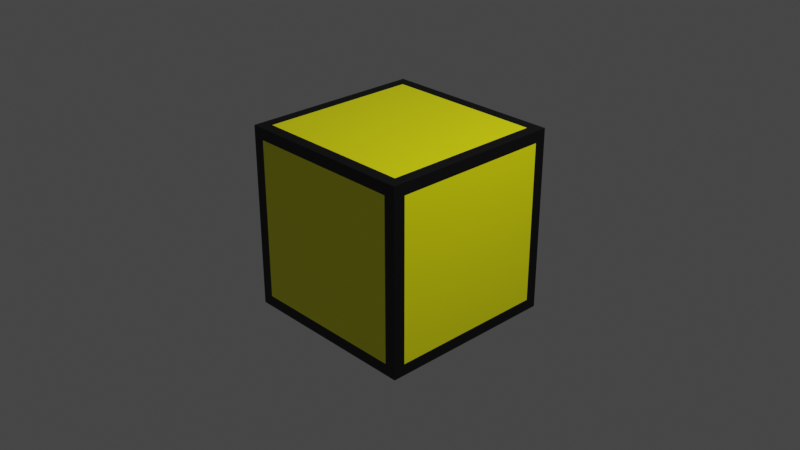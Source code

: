 # Source: Cub_Yellow.blend  (saved by Blender 2.90.8; exported with 4.5.12 LTS)
import bpy
from mathutils import Matrix  # noqa: F401  (used for matrix-valued properties, if any)

bpy.ops.wm.read_factory_settings(use_empty=True)
scene = bpy.context.scene
scene.name = 'Scene'

# ---- collections
col_collection = bpy.data.collections.new('Collection'); scene.collection.children.link(col_collection)

# ---- materials (node trees are filled in below, after node groups)
mat_material = bpy.data.materials.new('Material')
mat_material.alpha_threshold = 0.0
mat_material.use_transparent_shadow = False
mat_material.diffuse_color = (1.0, 1.0, 0.0, 1.0)
mat_material.line_color = (0.0, 0.0, 0.0, 1.0)
mat_color = bpy.data.materials.new('Color')
mat_color.use_transparent_shadow = False
mat_color.diffuse_color = (0.0, 0.0, 0.0, 1.0)

# ---- material node trees
mat_material.use_nodes = True; mat_material.node_tree.nodes.clear()
_N = mat_material.node_tree.nodes; _L = mat_material.node_tree.links
n0 = _N.new('ShaderNodeOutputMaterial'); n0.name = 'Material Output'; n0.location = (300, 300)
n1 = _N.new('ShaderNodeBsdfPrincipled'); n1.name = 'Principled BSDF'; n1.location = (10, 300)
n1.distribution = 'GGX'
n1.subsurface_method = 'BURLEY'
n1.inputs[0].default_value = (1.0, 1.0, 0.0, 1.0)
n1.inputs[2].default_value = 0.4
n1.inputs[3].default_value = 1.45
n1.inputs[27].default_value = (0.0, 0.0, 0.0, 1.0)
n1.inputs[28].default_value = 1.0
_L.new(n1.outputs[0], n0.inputs[0])
n0.is_active_output = True
mat_color.use_nodes = True; mat_color.node_tree.nodes.clear()
_N = mat_color.node_tree.nodes; _L = mat_color.node_tree.links
n0 = _N.new('ShaderNodeBsdfPrincipled'); n0.name = 'Principled BSDF'; n0.location = (10, 300)
n0.distribution = 'GGX'
n0.subsurface_method = 'BURLEY'
n0.inputs[0].default_value = (0.0, 0.0, 0.0, 1.0)
n0.inputs[3].default_value = 1.45
n0.inputs[27].default_value = (0.0, 0.0, 0.0, 1.0)
n0.inputs[28].default_value = 1.0
n1 = _N.new('ShaderNodeOutputMaterial'); n1.name = 'Material Output'; n1.location = (300, 300)
_L.new(n0.outputs[0], n1.inputs[0])
n1.is_active_output = True

# ---- world
world_world = bpy.data.worlds.new('World'); scene.world = world_world
world_world.use_nodes = True; world_world.node_tree.nodes.clear()
_N = world_world.node_tree.nodes; _L = world_world.node_tree.links
n0 = _N.new('ShaderNodeOutputWorld'); n0.name = 'World Output'; n0.location = (300, 300)
n1 = _N.new('ShaderNodeBackground'); n1.name = 'Background'; n1.location = (10, 300)
n1.inputs[0].default_value = (0.05088, 0.05088, 0.05088, 1.0)
_L.new(n1.outputs[0], n0.inputs[0])
n0.is_active_output = True
world_world.color = (0.05088, 0.05088, 0.05088)
world_world.use_sun_shadow = False
world_world.sun_shadow_jitter_overblur = 0.0

# ---- cameras
cam_camera = bpy.data.cameras.new('Camera')
cam_camera.clip_end = 100.0
cam_camera.ortho_scale = 7.314

# ---- lights
light_light = bpy.data.lights.new('Light', 'POINT')
light_light.transmission_factor = 0.0
light_light.energy = 1000.0
light_light.shadow_soft_size = 0.1
light_light.shadow_maximum_resolution = 0.006
light_light.use_absolute_resolution = True

# ---- meshes
me_cube = bpy.data.meshes.new('Cube')
me_cube.from_pydata([(1.0, 1.0, 1.0), (1.0, 1.0, -1.0), (1.0, -1.0, 1.0), (1.0, -1.0, -1.0), (-1.0, 1.0, 1.0), (-1.0, 1.0, -1.0), (-1.0, -1.0, 1.0), (-1.0, -1.0, -1.0), (-1.0, 0.0, -1.0), (1.0, 0.0, 1.0), (-1.0, 0.0, 1.0), (1.0, 0.0, -1.0), (0.0, 1.0, -1.0), (0.0, -1.0, 1.0), (0.0, -1.0, -1.0), (0.0, 1.0, 1.0), (0.0, 0.0, -1.0), (0.0, 0.0, 1.0), (1.0, 1.0, 0.0), (-1.0, -1.0, 0.0), (1.0, -1.0, 0.0), (-1.0, 1.0, 0.0), (1.0, 0.0, 0.0), (-1.0, 0.0, 0.0), (0.0, 1.0, 0.0), (0.0, -1.0, 0.0), (-0.5, 1.0, -1.0), (-0.5, -1.0, 1.0), (-0.5, 0.0, -1.0), (-0.5, -1.0, -1.0), (-0.5, 1.0, 1.0), (-0.5, 0.0, 1.0), (-0.5, 1.0, 0.0), (-0.5, -1.0, 0.0), (-1.0, 0.5, 1.0), (1.0, 0.5, -1.0), (-1.0, 0.5, -1.0), (1.0, 0.5, 1.0), (0.0, 0.5, 1.0), (0.0, 0.5, -1.0), (1.0, 0.5, 0.0), (-1.0, 0.5, 0.0), (-0.5, 0.5, -1.0), (-0.5, 0.5, 1.0), (-1.0, -0.5, -1.0), (1.0, -0.5, 1.0), (-1.0, -0.5, 1.0), (1.0, -0.5, -1.0), (0.0, -0.5, -1.0), (0.0, -0.5, 1.0), (-1.0, -0.5, 0.0), (1.0, -0.5, 0.0), (-0.5, -0.5, -1.0), (-0.5, -0.5, 1.0), (0.5, -1.0, -1.0), (0.5, 1.0, 1.0), (0.5, 0.0, 1.0), (0.5, 1.0, -1.0), (0.5, -1.0, 1.0), (0.5, 0.0, -1.0), (0.5, -1.0, 0.0), (0.5, 1.0, 0.0), (0.5, 0.5, 1.0), (0.5, 0.5, -1.0), (0.5, -0.5, 1.0), (0.5, -0.5, -1.0), (-1.0, -1.0, 0.5), (1.0, 1.0, 0.5), (1.0, -1.0, 0.5), (-1.0, 1.0, 0.5), (1.0, 0.0, 0.5), (-1.0, 0.0, 0.5), (0.0, 1.0, 0.5), (0.0, -1.0, 0.5), (-0.5, 1.0, 0.5), (-0.5, -1.0, 0.5), (1.0, 0.5, 0.5), (-1.0, 0.5, 0.5), (-1.0, -0.5, 0.5), (1.0, -0.5, 0.5), (0.5, -1.0, 0.5), (0.5, 1.0, 0.5), (1.0, 1.0, -0.5), (1.0, -1.0, -0.5), (-1.0, 1.0, -0.5), (1.0, 0.0, -0.5), (-1.0, 0.0, -0.5), (0.0, 1.0, -0.5), (0.0, -1.0, -0.5), (-1.0, -1.0, -0.5), (-0.5, -1.0, -0.5), (-0.5, 1.0, -0.5), (-1.0, 0.5, -0.5), (1.0, 0.5, -0.5), (1.0, -0.5, -0.5), (-1.0, -0.5, -0.5), (0.5, 1.0, -0.5), (0.5, -1.0, -0.5), (0.75, -1.0, -1.0), (0.75, 1.0, 1.0), (0.75, 0.0, 1.0), (0.75, 1.0, 0.0), (0.75, 0.5, 1.0), (0.75, -0.5, 1.0), (0.75, 1.0, -1.0), (0.75, -1.0, 1.0), (0.75, 0.0, -1.0), (0.75, -1.0, 0.0), (0.75, 0.5, -1.0), (0.75, -0.5, -1.0), (0.75, -1.0, 0.5), (0.75, 1.0, 0.5), (0.75, -1.0, -0.5), (0.75, 1.0, -0.5), (-1.0, 0.75, 1.0), (1.0, 0.75, -1.0), (-1.0, 0.75, 0.0), (-1.0, 0.75, -1.0), (1.0, 0.75, 1.0), (0.0, 0.75, 1.0), (0.0, 0.75, -1.0), (1.0, 0.75, 0.0), (-0.5, 0.75, -1.0), (-0.5, 0.75, 1.0), (0.5, 0.75, -1.0), (0.5, 0.75, 1.0), (1.0, 0.75, 0.5), (-1.0, 0.75, 0.5), (1.0, 0.75, -0.5), (-1.0, 0.75, -0.5), (0.75, 0.75, 1.0), (0.75, 0.75, -1.0), (-0.75, 1.0, -1.0), (-0.75, -1.0, 1.0), (-0.75, 0.0, -1.0), (-0.75, -1.0, 0.0), (-0.75, -1.0, -1.0), (-0.75, 1.0, 1.0), (-0.75, 0.0, 1.0), (-0.75, 1.0, 0.0), (-0.75, 0.5, -1.0), (-0.75, 0.5, 1.0), (-0.75, -0.5, -1.0), (-0.75, -0.5, 1.0), (-0.75, 1.0, 0.5), (-0.75, -1.0, 0.5), (-0.75, 1.0, -0.5), (-0.75, -1.0, -0.5), (-0.75, 0.75, 1.0), (-0.75, 0.75, -1.0), (-1.0, -0.75, -1.0), (1.0, -0.75, 1.0), (0.0, -0.75, -1.0), (0.0, -0.75, 1.0), (1.0, -0.75, 0.0), (-0.5, -0.75, -1.0), (-0.5, -0.75, 1.0), (-1.0, -0.75, 1.0), (1.0, -0.75, -1.0), (-1.0, -0.75, 0.0), (0.5, -0.75, 1.0), (0.5, -0.75, -1.0), (-1.0, -0.75, 0.5), (1.0, -0.75, 0.5), (-1.0, -0.75, -0.5), (1.0, -0.75, -0.5), (0.75, -0.75, 1.0), (0.75, -0.75, -1.0), (-0.75, -0.75, -1.0), (-0.75, -0.75, 1.0), (-1.0, -1.0, 0.75), (1.0, 1.0, 0.75), (1.0, -1.0, 0.75), (-1.0, 1.0, 0.75), (1.0, 0.0, 0.75), (-1.0, 0.0, 0.75), (0.0, 1.0, 0.75), (0.0, -1.0, 0.75), (-0.5, 1.0, 0.75), (-0.5, -1.0, 0.75), (1.0, 0.5, 0.75), (-1.0, 0.5, 0.75), (-1.0, -0.5, 0.75), (1.0, -0.5, 0.75), (0.5, -1.0, 0.75), (0.5, 1.0, 0.75), (0.75, -1.0, 0.75), (0.75, 1.0, 0.75), (1.0, 0.75, 0.75), (-1.0, 0.75, 0.75), (-0.75, 1.0, 0.75), (-0.75, -1.0, 0.75), (-1.0, -0.75, 0.75), (1.0, -0.75, 0.75), (1.0, 1.0, -0.75), (1.0, -1.0, -0.75), (-1.0, 1.0, -0.75), (1.0, 0.0, -0.75), (-1.0, 0.0, -0.75), (0.0, 1.0, -0.75), (0.0, -1.0, -0.75), (-0.5, -1.0, -0.75), (-0.5, 1.0, -0.75), (-1.0, 0.5, -0.75), (1.0, 0.5, -0.75), (1.0, -0.5, -0.75), (-1.0, -0.5, -0.75), (0.5, 1.0, -0.75), (0.5, -1.0, -0.75), (-1.0, -1.0, -0.75), (0.75, 1.0, -0.75), (0.75, -1.0, -0.75), (-1.0, 0.75, -0.75), (1.0, 0.75, -0.75), (-0.75, -1.0, -0.75), (-0.75, 1.0, -0.75), (1.0, -0.75, -0.75), (-1.0, -0.75, -0.75), (-0.875, 1.0, -1.0), (-0.875, -1.0, 1.0), (-0.875, 0.0, -1.0), (-0.875, -1.0, 0.0), (-0.875, 0.5, -1.0), (-0.875, -0.5, -1.0), (-0.875, -1.0, 0.5), (-0.875, -1.0, -0.5), (-0.875, 0.75, -1.0), (-0.875, -1.0, -1.0), (-0.875, 1.0, 1.0), (-0.875, 0.0, 1.0), (-0.875, 1.0, 0.0), (-0.875, 0.5, 1.0), (-0.875, -0.5, 1.0), (-0.875, 1.0, 0.5), (-0.875, 1.0, -0.5), (-0.875, 0.75, 1.0), (-0.875, -0.75, -1.0), (-0.875, -0.75, 1.0), (-0.875, 1.0, 0.75), (-0.875, -1.0, 0.75), (-0.875, 1.0, -0.75), (-0.875, -1.0, -0.75), (-1.0, -0.875, -1.0), (1.0, -0.875, 1.0), (0.0, -0.875, -1.0), (0.0, -0.875, 1.0), (1.0, -0.875, 0.0), (-0.5, -0.875, -1.0), (-0.5, -0.875, 1.0), (0.5, -0.875, 1.0), (0.5, -0.875, -1.0), (1.0, -0.875, 0.5), (1.0, -0.875, -0.5), (0.75, -0.875, 1.0), (0.75, -0.875, -1.0), (-0.75, -0.875, -1.0), (-0.75, -0.875, 1.0), (-1.0, -0.875, 1.0), (1.0, -0.875, -1.0), (-1.0, -0.875, 0.0), (-1.0, -0.875, 0.5), (-1.0, -0.875, -0.5), (-1.0, -0.875, 0.75), (1.0, -0.875, 0.75), (-1.0, -0.875, -0.75), (1.0, -0.875, -0.75), (-0.875, -0.875, -1.0), (-0.875, -0.875, 1.0), (0.875, -1.0, -1.0), (0.875, 1.0, 1.0), (0.875, 0.0, 1.0), (0.875, 1.0, 0.0), (0.875, 0.5, 1.0), (0.875, -0.5, 1.0), (0.875, 1.0, 0.5), (0.875, 1.0, -0.5), (0.875, 1.0, -1.0), (0.875, -1.0, 1.0), (0.875, 0.0, -1.0), (0.875, -1.0, 0.0), (0.875, 0.5, -1.0), (0.875, -0.5, -1.0), (0.875, -1.0, 0.5), (0.875, -1.0, -0.5), (0.875, 0.75, 1.0), (0.875, 0.75, -1.0), (0.875, -0.75, 1.0), (0.875, -0.75, -1.0), (0.875, -1.0, 0.75), (0.875, 1.0, 0.75), (0.875, -1.0, -0.75), (0.875, 1.0, -0.75), (0.875, -0.875, 1.0), (0.875, -0.875, -1.0), (-1.0, 0.875, 1.0), (1.0, 0.875, -1.0), (-1.0, 0.875, 0.0), (-1.0, 0.875, 0.5), (-1.0, 0.875, -0.5), (-1.0, 0.875, -1.0), (1.0, 0.875, 1.0), (0.0, 0.875, 1.0), (0.0, 0.875, -1.0), (1.0, 0.875, 0.0), (-0.5, 0.875, -1.0), (-0.5, 0.875, 1.0), (0.5, 0.875, -1.0), (0.5, 0.875, 1.0), (1.0, 0.875, 0.5), (1.0, 0.875, -0.5), (0.75, 0.875, 1.0), (0.75, 0.875, -1.0), (-0.75, 0.875, -1.0), (-0.75, 0.875, 1.0), (1.0, 0.875, 0.75), (-1.0, 0.875, 0.75), (1.0, 0.875, -0.75), (-1.0, 0.875, -0.75), (-0.875, 0.875, -1.0), (-0.875, 0.875, 1.0), (0.875, 0.875, -1.0), (0.875, 0.875, 1.0), (-1.0, -1.0, 0.875), (1.0, 1.0, 0.875), (1.0, -1.0, 0.875), (-1.0, 1.0, 0.875), (1.0, 0.0, 0.875), (-1.0, 0.0, 0.875), (0.0, 1.0, 0.875), (0.0, -1.0, 0.875), (-0.5, 1.0, 0.875), (-0.5, -1.0, 0.875), (1.0, 0.5, 0.875), (-1.0, 0.5, 0.875), (-1.0, -0.5, 0.875), (1.0, -0.5, 0.875), (0.5, -1.0, 0.875), (0.5, 1.0, 0.875), (0.75, -1.0, 0.875), (0.75, 1.0, 0.875), (1.0, 0.75, 0.875), (-1.0, 0.75, 0.875), (-0.75, 1.0, 0.875), (-0.75, -1.0, 0.875), (-1.0, -0.75, 0.875), (1.0, -0.75, 0.875), (-0.875, 1.0, 0.875), (-0.875, -1.0, 0.875), (-1.0, -0.875, 0.875), (1.0, -0.875, 0.875), (0.875, -1.0, 0.875), (0.875, 1.0, 0.875), (1.0, 0.875, 0.875), (-1.0, 0.875, 0.875), (1.0, 1.0, -0.875), (1.0, -1.0, -0.875), (-1.0, 1.0, -0.875), (1.0, 0.0, -0.875), (-1.0, 0.0, -0.875), (0.0, 1.0, -0.875), (0.0, -1.0, -0.875), (-0.5, -1.0, -0.875), (-0.5, 1.0, -0.875), (-1.0, 0.5, -0.875), (1.0, 0.5, -0.875), (1.0, -0.5, -0.875), (-1.0, -0.5, -0.875), (0.5, 1.0, -0.875), (0.5, -1.0, -0.875), (0.75, 1.0, -0.875), (0.75, -1.0, -0.875), (-1.0, 0.75, -0.875), (1.0, 0.75, -0.875), (-0.75, -1.0, -0.875), (-0.75, 1.0, -0.875), (1.0, -0.75, -0.875), (-1.0, -0.75, -0.875), (-1.0, -1.0, -0.875), (-0.875, -1.0, -0.875), (-0.875, 1.0, -0.875), (1.0, -0.875, -0.875), (-1.0, -0.875, -0.875), (0.875, 1.0, -0.875), (0.875, -1.0, -0.875), (-1.0, 0.875, -0.875), (1.0, 0.875, -0.875)], [], [(267, 257, 6, 219), (347, 219, 6, 322), (353, 294, 4, 325), (293, 258, 3, 268), (349, 243, 2, 324), (351, 269, 0, 323), (332, 37, 9, 326), (280, 35, 11, 278), (334, 46, 10, 327), (231, 34, 10, 229), (62, 38, 17, 56), (42, 39, 16, 28), (330, 30, 15, 328), (247, 244, 14, 29), (336, 58, 13, 329), (249, 245, 13, 58), (97, 60, 25, 88), (91, 32, 24, 87), (95, 50, 23, 86), (93, 40, 22, 85), (275, 271, 18, 82), (252, 246, 20, 83), (298, 296, 21, 84), (225, 221, 19, 89), (88, 25, 33, 90), (146, 139, 32, 91), (255, 247, 29, 136), (342, 137, 30, 330), (140, 42, 28, 134), (38, 43, 31, 17), (329, 13, 27, 331), (245, 248, 27, 13), (119, 123, 43, 38), (149, 122, 42, 140), (86, 23, 41, 92), (128, 121, 40, 93), (122, 120, 39, 42), (125, 119, 38, 62), (235, 114, 34, 231), (285, 115, 35, 280), (340, 118, 37, 332), (327, 10, 34, 333), (17, 31, 53, 49), (134, 28, 52, 142), (85, 22, 51, 94), (164, 159, 50, 95), (56, 17, 49, 64), (28, 16, 48, 52), (344, 157, 46, 334), (326, 9, 45, 335), (278, 11, 47, 281), (229, 10, 46, 232), (16, 59, 65, 48), (100, 56, 64, 103), (120, 124, 63, 39), (130, 125, 62, 102), (87, 24, 61, 96), (112, 107, 60, 97), (253, 249, 58, 105), (338, 105, 58, 336), (102, 62, 56, 100), (39, 63, 59, 16), (328, 15, 55, 337), (244, 250, 54, 14), (24, 72, 81, 61), (107, 110, 80, 60), (22, 70, 79, 51), (159, 162, 78, 50), (23, 71, 77, 41), (121, 126, 76, 40), (25, 73, 75, 33), (139, 144, 74, 32), (60, 80, 73, 25), (32, 74, 72, 24), (50, 78, 71, 23), (40, 76, 70, 22), (271, 274, 67, 18), (246, 251, 68, 20), (296, 297, 69, 21), (221, 224, 66, 19), (211, 112, 97, 208), (199, 87, 96, 207), (217, 164, 95, 206), (197, 85, 94, 205), (213, 128, 93, 204), (198, 86, 92, 203), (215, 146, 91, 202), (200, 88, 90, 201), (241, 225, 89, 209), (317, 298, 84, 196), (265, 252, 83, 195), (291, 275, 82, 194), (204, 93, 85, 197), (206, 95, 86, 198), (202, 91, 87, 199), (208, 97, 88, 200), (207, 96, 113, 210), (290, 283, 112, 211), (61, 81, 111, 101), (279, 282, 110, 107), (272, 102, 100, 270), (350, 277, 105, 338), (292, 253, 105, 277), (283, 279, 107, 112), (284, 130, 102, 272), (270, 100, 103, 273), (59, 106, 109, 65), (124, 131, 108, 63), (96, 61, 101, 113), (63, 108, 106, 59), (337, 55, 99, 339), (250, 254, 98, 54), (306, 311, 131, 124), (321, 310, 130, 284), (203, 92, 129, 212), (316, 309, 128, 213), (41, 77, 127, 116), (303, 308, 126, 121), (310, 307, 125, 130), (302, 306, 124, 120), (352, 300, 118, 340), (320, 295, 115, 285), (319, 294, 114, 235), (307, 301, 119, 125), (304, 302, 120, 122), (309, 303, 121, 128), (312, 304, 122, 149), (301, 305, 123, 119), (92, 41, 116, 129), (333, 34, 114, 341), (318, 312, 149, 226), (305, 313, 148, 123), (201, 90, 147, 214), (240, 234, 146, 215), (33, 75, 145, 135), (230, 233, 144, 139), (31, 138, 143, 53), (220, 134, 142, 223), (123, 148, 141, 43), (226, 149, 140, 222), (222, 140, 134, 220), (346, 228, 137, 342), (266, 255, 136, 227), (234, 230, 139, 146), (90, 33, 135, 147), (43, 141, 138, 31), (331, 27, 133, 343), (248, 256, 133, 27), (53, 143, 169, 156), (223, 142, 168, 236), (65, 109, 167, 161), (273, 103, 166, 286), (205, 94, 165, 216), (264, 261, 164, 217), (51, 79, 163, 154), (259, 260, 162, 159), (48, 65, 161, 152), (103, 64, 160, 166), (348, 257, 157, 344), (261, 259, 159, 164), (49, 53, 156, 153), (142, 52, 155, 168), (94, 51, 154, 165), (64, 49, 153, 160), (52, 48, 152, 155), (335, 45, 151, 345), (281, 47, 158, 287), (232, 46, 157, 237), (79, 183, 193, 163), (260, 262, 192, 162), (75, 179, 191, 145), (233, 238, 190, 144), (77, 181, 189, 127), (308, 314, 188, 126), (81, 185, 187, 111), (282, 288, 186, 110), (72, 176, 185, 81), (110, 186, 184, 80), (70, 174, 183, 79), (162, 192, 182, 78), (71, 175, 181, 77), (126, 188, 180, 76), (73, 177, 179, 75), (144, 190, 178, 74), (80, 184, 177, 73), (74, 178, 176, 72), (78, 182, 175, 71), (76, 180, 174, 70), (274, 289, 171, 67), (251, 263, 172, 68), (297, 315, 173, 69), (224, 239, 170, 66), (381, 264, 217, 376), (365, 205, 216, 375), (379, 240, 215, 374), (361, 201, 214, 373), (385, 316, 213, 372), (363, 203, 212, 371), (383, 290, 211, 370), (367, 207, 210, 369), (368, 208, 200, 360), (362, 202, 199, 359), (366, 206, 198, 358), (364, 204, 197, 357), (382, 291, 194, 354), (380, 265, 195, 355), (384, 317, 196, 356), (378, 241, 209, 377), (360, 200, 201, 361), (374, 215, 202, 362), (358, 198, 203, 363), (372, 213, 204, 364), (357, 197, 205, 365), (376, 217, 206, 366), (359, 199, 207, 367), (370, 211, 208, 368), (373, 214, 241, 378), (356, 196, 240, 379), (145, 191, 239, 224), (69, 173, 238, 233), (143, 232, 237, 169), (44, 223, 236, 150), (84, 21, 230, 234), (242, 266, 227, 7), (325, 4, 228, 346), (36, 222, 220, 8), (117, 226, 222, 36), (8, 220, 223, 44), (21, 69, 233, 230), (196, 84, 234, 240), (299, 318, 226, 117), (313, 319, 235, 148), (214, 147, 225, 241), (135, 145, 224, 221), (138, 229, 232, 143), (148, 235, 231, 141), (147, 135, 221, 225), (141, 231, 229, 138), (343, 133, 219, 347), (256, 267, 219, 133), (169, 237, 267, 256), (150, 236, 266, 242), (375, 216, 265, 380), (377, 209, 264, 381), (163, 193, 263, 251), (66, 170, 262, 260), (89, 19, 259, 261), (322, 6, 257, 348), (19, 66, 260, 259), (209, 89, 261, 264), (156, 169, 256, 248), (236, 168, 255, 266), (161, 167, 254, 250), (286, 166, 253, 292), (216, 165, 252, 265), (154, 163, 251, 246), (152, 161, 250, 244), (166, 160, 249, 253), (153, 156, 248, 245), (168, 155, 247, 255), (165, 154, 246, 252), (160, 153, 245, 249), (155, 152, 244, 247), (345, 151, 243, 349), (287, 158, 258, 293), (237, 157, 257, 267), (167, 287, 293, 254), (151, 286, 292, 243), (369, 210, 291, 382), (355, 195, 290, 383), (111, 187, 289, 274), (68, 172, 288, 282), (109, 281, 287, 167), (45, 273, 286, 151), (311, 320, 285, 131), (300, 321, 284, 118), (9, 270, 273, 45), (118, 284, 272, 37), (83, 20, 279, 283), (243, 292, 277, 2), (324, 2, 277, 350), (37, 272, 270, 9), (20, 68, 282, 279), (195, 83, 283, 290), (210, 113, 275, 291), (101, 111, 274, 271), (106, 278, 281, 109), (131, 285, 280, 108), (113, 101, 271, 275), (108, 280, 278, 106), (339, 99, 269, 351), (254, 293, 268, 98), (0, 269, 321, 300), (104, 276, 320, 311), (137, 228, 319, 313), (5, 218, 318, 299), (371, 212, 317, 384), (354, 194, 316, 385), (127, 189, 315, 297), (67, 171, 314, 308), (30, 137, 313, 305), (218, 132, 312, 318), (15, 30, 305, 301), (132, 26, 304, 312), (82, 18, 303, 309), (26, 12, 302, 304), (55, 15, 301, 307), (228, 4, 294, 319), (276, 1, 295, 320), (323, 0, 300, 352), (12, 57, 306, 302), (99, 55, 307, 310), (18, 67, 308, 303), (194, 82, 309, 316), (269, 99, 310, 321), (57, 104, 311, 306), (212, 129, 298, 317), (116, 127, 297, 296), (129, 116, 296, 298), (341, 114, 294, 353), (189, 341, 353, 315), (171, 323, 352, 314), (187, 339, 351, 289), (172, 324, 350, 288), (193, 345, 349, 263), (170, 322, 348, 262), (191, 343, 347, 239), (173, 325, 346, 238), (183, 335, 345, 193), (262, 348, 344, 192), (179, 331, 343, 191), (238, 346, 342, 190), (181, 333, 341, 189), (314, 352, 340, 188), (185, 337, 339, 187), (288, 350, 338, 186), (176, 328, 337, 185), (186, 338, 336, 184), (174, 326, 335, 183), (192, 344, 334, 182), (175, 327, 333, 181), (188, 340, 332, 180), (177, 329, 331, 179), (190, 342, 330, 178), (184, 336, 329, 177), (178, 330, 328, 176), (182, 334, 327, 175), (180, 332, 326, 174), (289, 351, 323, 171), (263, 349, 324, 172), (315, 353, 325, 173), (239, 347, 322, 170), (1, 354, 385, 295), (117, 371, 384, 299), (3, 355, 383, 268), (104, 369, 382, 276), (7, 377, 381, 242), (158, 375, 380, 258), (5, 356, 379, 218), (136, 373, 378, 227), (98, 370, 368, 54), (12, 359, 367, 57), (150, 376, 366, 44), (11, 357, 365, 47), (115, 372, 364, 35), (8, 358, 363, 36), (132, 374, 362, 26), (14, 360, 361, 29), (227, 378, 377, 7), (299, 384, 356, 5), (258, 380, 355, 3), (276, 382, 354, 1), (35, 364, 357, 11), (44, 366, 358, 8), (26, 362, 359, 12), (54, 368, 360, 14), (57, 367, 369, 104), (268, 383, 370, 98), (36, 363, 371, 117), (295, 385, 372, 115), (29, 361, 373, 136), (218, 379, 374, 132), (47, 365, 375, 158), (242, 381, 376, 150)])
me_cube.polygons.foreach_set('material_index', [1, 1, 1, 1, 1, 1, 1, 1, 1, 1, 0, 0, 1, 1, 1, 1, 0, 0, 0, 0, 1, 1, 1, 1, 0, 0, 1, 1, 0, 0, 1, 1, 0, 0, 0, 0, 0, 0, 1, 1, 1, 1, 0, 0, 0, 0, 0, 0, 1, 1, 1, 1, 0, 0, 0, 0, 0, 0, 1, 1, 0, 0, 1, 1, 0, 0, 0, 0, 0, 0, 0, 0, 0, 0, 0, 0, 1, 1, 1, 1, 0, 0, 0, 0, 0, 0, 0, 0, 1, 1, 1, 1, 0, 0, 0, 0, 0, 0, 0, 0, 0, 1, 1, 0, 0, 0, 0, 0, 0, 0, 1, 1, 0, 0, 0, 0, 0, 0, 0, 0, 1, 1, 1, 0, 0, 0, 0, 0, 0, 1, 0, 0, 0, 0, 0, 0, 0, 0, 0, 0, 0, 1, 1, 0, 0, 0, 1, 1, 0, 0, 0, 0, 0, 0, 0, 0, 0, 0, 1, 0, 0, 0, 0, 0, 0, 1, 1, 1, 0, 0, 0, 0, 0, 0, 0, 0, 0, 0, 0, 0, 0, 0, 0, 0, 0, 0, 0, 0, 1, 1, 1, 1, 0, 0, 0, 0, 0, 0, 0, 0, 0, 0, 0, 0, 1, 1, 1, 1, 0, 0, 0, 0, 0, 0, 0, 0, 0, 1, 0, 1, 0, 1, 1, 1, 1, 1, 1, 1, 1, 1, 1, 0, 0, 0, 0, 0, 0, 0, 1, 1, 0, 1, 0, 1, 0, 1, 1, 1, 1, 1, 0, 0, 0, 0, 0, 0, 0, 0, 0, 0, 0, 0, 0, 1, 1, 1, 0, 1, 0, 1, 0, 1, 0, 1, 0, 1, 1, 1, 1, 1, 1, 1, 1, 1, 0, 0, 0, 0, 0, 0, 1, 1, 1, 1, 1, 1, 0, 1, 0, 1, 1, 1, 1, 1, 1, 1, 1, 1, 1, 1, 1, 1, 1, 1, 1, 1, 0, 0, 0, 1, 0, 1, 0, 1, 0, 1, 0, 1, 0, 0, 0, 0, 0, 0, 0, 0, 0, 0, 0, 0, 0, 0, 0, 0, 0, 0, 0, 0, 1, 1, 1, 1, 1, 1, 1, 1, 1, 1, 1, 1, 1, 1, 1, 1, 1, 1, 1, 1, 1, 1, 1, 1, 1, 1, 1, 1, 1, 1, 1, 1, 1, 1, 1, 1])
_uv = me_cube.uv_layers.new(name='UVMap')
_uv.uv.foreach_set('vector', [0.8594, 0.7344, 0.875, 0.7344, 0.875, 0.75, 0.8594, 0.75, 0.6094, 0.9844, 0.625, 0.9844, 0.625, 1.0, 0.6094, 1.0, 0.6094, 0.2344, 0.625, 0.2344, 0.625, 0.25, 0.6094, 0.25, 0.3594, 0.7344, 0.375, 0.7344, 0.375, 0.75, 0.3594, 0.75, 0.6094, 0.7344, 0.625, 0.7344, 0.625, 0.75, 0.6094, 0.75, 0.6094, 0.4844, 0.625, 0.4844, 0.625, 0.5, 0.6094, 0.5, 0.6094, 0.5625, 0.625, 0.5625, 0.625, 0.625, 0.6094, 0.625, 0.3594, 0.5625, 0.375, 0.5625, 0.375, 0.625, 0.3594, 0.625, 0.6094, 0.0625, 0.625, 0.0625, 0.625, 0.125, 0.6094, 0.125, 0.8594, 0.5625, 0.875, 0.5625, 0.875, 0.625, 0.8594, 0.625, 0.6875, 0.5625, 0.75, 0.5625, 0.75, 0.625, 0.6875, 0.625, 0.1875, 0.5625, 0.25, 0.5625, 0.25, 0.625, 0.1875, 0.625, 0.6094, 0.3125, 0.625, 0.3125, 0.625, 0.375, 0.6094, 0.375, 0.1875, 0.7344, 0.25, 0.7344, 0.25, 0.75, 0.1875, 0.75, 0.6094, 0.8125, 0.625, 0.8125, 0.625, 0.875, 0.6094, 0.875, 0.6875, 0.7344, 0.75, 0.7344, 0.75, 0.75, 0.6875, 0.75, 0.4375, 0.8125, 0.5, 0.8125, 0.5, 0.875, 0.4375, 0.875, 0.4375, 0.3125, 0.5, 0.3125, 0.5, 0.375, 0.4375, 0.375, 0.4375, 0.0625, 0.5, 0.0625, 0.5, 0.125, 0.4375, 0.125, 0.4375, 0.5625, 0.5, 0.5625, 0.5, 0.625, 0.4375, 0.625, 0.4375, 0.4844, 0.5, 0.4844, 0.5, 0.5, 0.4375, 0.5, 0.4375, 0.7344, 0.5, 0.7344, 0.5, 0.75, 0.4375, 0.75, 0.4375, 0.2344, 0.5, 0.2344, 0.5, 0.25, 0.4375, 0.25, 0.4375, 0.9844, 0.5, 0.9844, 0.5, 1.0, 0.4375, 1.0, 0.4375, 0.875, 0.5, 0.875, 0.5, 0.9375, 0.4375, 0.9375, 0.4375, 0.2812, 0.5, 0.2812, 0.5, 0.3125, 0.4375, 0.3125, 0.1562, 0.7344, 0.1875, 0.7344, 0.1875, 0.75, 0.1562, 0.75, 0.6094, 0.2812, 0.625, 0.2812, 0.625, 0.3125, 0.6094, 0.3125, 0.1562, 0.5625, 0.1875, 0.5625, 0.1875, 0.625, 0.1562, 0.625, 0.75, 0.5625, 0.8125, 0.5625, 0.8125, 0.625, 0.75, 0.625, 0.6094, 0.875, 0.625, 0.875, 0.625, 0.9375, 0.6094, 0.9375, 0.75, 0.7344, 0.8125, 0.7344, 0.8125, 0.75, 0.75, 0.75, 0.75, 0.5312, 0.8125, 0.5312, 0.8125, 0.5625, 0.75, 0.5625, 0.1562, 0.5312, 0.1875, 0.5312, 0.1875, 0.5625, 0.1562, 0.5625, 0.4375, 0.125, 0.5, 0.125, 0.5, 0.1875, 0.4375, 0.1875, 0.4375, 0.5312, 0.5, 0.5312, 0.5, 0.5625, 0.4375, 0.5625, 0.1875, 0.5312, 0.25, 0.5312, 0.25, 0.5625, 0.1875, 0.5625, 0.6875, 0.5312, 0.75, 0.5312, 0.75, 0.5625, 0.6875, 0.5625, 0.8594, 0.5312, 0.875, 0.5312, 0.875, 0.5625, 0.8594, 0.5625, 0.3594, 0.5312, 0.375, 0.5312, 0.375, 0.5625, 0.3594, 0.5625, 0.6094, 0.5312, 0.625, 0.5312, 0.625, 0.5625, 0.6094, 0.5625, 0.6094, 0.125, 0.625, 0.125, 0.625, 0.1875, 0.6094, 0.1875, 0.75, 0.625, 0.8125, 0.625, 0.8125, 0.6875, 0.75, 0.6875, 0.1562, 0.625, 0.1875, 0.625, 0.1875, 0.6875, 0.1562, 0.6875, 0.4375, 0.625, 0.5, 0.625, 0.5, 0.6875, 0.4375, 0.6875, 0.4375, 0.03125, 0.5, 0.03125, 0.5, 0.0625, 0.4375, 0.0625, 0.6875, 0.625, 0.75, 0.625, 0.75, 0.6875, 0.6875, 0.6875, 0.1875, 0.625, 0.25, 0.625, 0.25, 0.6875, 0.1875, 0.6875, 0.6094, 0.03125, 0.625, 0.03125, 0.625, 0.0625, 0.6094, 0.0625, 0.6094, 0.625, 0.625, 0.625, 0.625, 0.6875, 0.6094, 0.6875, 0.3594, 0.625, 0.375, 0.625, 0.375, 0.6875, 0.3594, 0.6875, 0.8594, 0.625, 0.875, 0.625, 0.875, 0.6875, 0.8594, 0.6875, 0.25, 0.625, 0.3125, 0.625, 0.3125, 0.6875, 0.25, 0.6875, 0.6562, 0.625, 0.6875, 0.625, 0.6875, 0.6875, 0.6562, 0.6875, 0.25, 0.5312, 0.3125, 0.5312, 0.3125, 0.5625, 0.25, 0.5625, 0.6562, 0.5312, 0.6875, 0.5312, 0.6875, 0.5625, 0.6562, 0.5625, 0.4375, 0.375, 0.5, 0.375, 0.5, 0.4375, 0.4375, 0.4375, 0.4375, 0.7812, 0.5, 0.7812, 0.5, 0.8125, 0.4375, 0.8125, 0.6562, 0.7344, 0.6875, 0.7344, 0.6875, 0.75, 0.6562, 0.75, 0.6094, 0.7812, 0.625, 0.7812, 0.625, 0.8125, 0.6094, 0.8125, 0.6562, 0.5625, 0.6875, 0.5625, 0.6875, 0.625, 0.6562, 0.625, 0.25, 0.5625, 0.3125, 0.5625, 0.3125, 0.625, 0.25, 0.625, 0.6094, 0.375, 0.625, 0.375, 0.625, 0.4375, 0.6094, 0.4375, 0.25, 0.7344, 0.3125, 0.7344, 0.3125, 0.75, 0.25, 0.75, 0.5, 0.375, 0.5625, 0.375, 0.5625, 0.4375, 0.5, 0.4375, 0.5, 0.7812, 0.5625, 0.7812, 0.5625, 0.8125, 0.5, 0.8125, 0.5, 0.625, 0.5625, 0.625, 0.5625, 0.6875, 0.5, 0.6875, 0.5, 0.03125, 0.5625, 0.03125, 0.5625, 0.0625, 0.5, 0.0625, 0.5, 0.125, 0.5625, 0.125, 0.5625, 0.1875, 0.5, 0.1875, 0.5, 0.5312, 0.5625, 0.5312, 0.5625, 0.5625, 0.5, 0.5625, 0.5, 0.875, 0.5625, 0.875, 0.5625, 0.9375, 0.5, 0.9375, 0.5, 0.2812, 0.5625, 0.2812, 0.5625, 0.3125, 0.5, 0.3125, 0.5, 0.8125, 0.5625, 0.8125, 0.5625, 0.875, 0.5, 0.875, 0.5, 0.3125, 0.5625, 0.3125, 0.5625, 0.375, 0.5, 0.375, 0.5, 0.0625, 0.5625, 0.0625, 0.5625, 0.125, 0.5, 0.125, 0.5, 0.5625, 0.5625, 0.5625, 0.5625, 0.625, 0.5, 0.625, 0.5, 0.4844, 0.5625, 0.4844, 0.5625, 0.5, 0.5, 0.5, 0.5, 0.7344, 0.5625, 0.7344, 0.5625, 0.75, 0.5, 0.75, 0.5, 0.2344, 0.5625, 0.2344, 0.5625, 0.25, 0.5, 0.25, 0.5, 0.9844, 0.5625, 0.9844, 0.5625, 1.0, 0.5, 1.0, 0.4062, 0.7812, 0.4375, 0.7812, 0.4375, 0.8125, 0.4062, 0.8125, 0.4062, 0.375, 0.4375, 0.375, 0.4375, 0.4375, 0.4062, 0.4375, 0.4062, 0.03125, 0.4375, 0.03125, 0.4375, 0.0625, 0.4062, 0.0625, 0.4062, 0.625, 0.4375, 0.625, 0.4375, 0.6875, 0.4062, 0.6875, 0.4062, 0.5312, 0.4375, 0.5312, 0.4375, 0.5625, 0.4062, 0.5625, 0.4062, 0.125, 0.4375, 0.125, 0.4375, 0.1875, 0.4062, 0.1875, 0.4062, 0.2812, 0.4375, 0.2812, 0.4375, 0.3125, 0.4062, 0.3125, 0.4062, 0.875, 0.4375, 0.875, 0.4375, 0.9375, 0.4062, 0.9375, 0.4062, 0.9844, 0.4375, 0.9844, 0.4375, 1.0, 0.4062, 1.0, 0.4062, 0.2344, 0.4375, 0.2344, 0.4375, 0.25, 0.4062, 0.25, 0.4062, 0.7344, 0.4375, 0.7344, 0.4375, 0.75, 0.4062, 0.75, 0.4062, 0.4844, 0.4375, 0.4844, 0.4375, 0.5, 0.4062, 0.5, 0.4062, 0.5625, 0.4375, 0.5625, 0.4375, 0.625, 0.4062, 0.625, 0.4062, 0.0625, 0.4375, 0.0625, 0.4375, 0.125, 0.4062, 0.125, 0.4062, 0.3125, 0.4375, 0.3125, 0.4375, 0.375, 0.4062, 0.375, 0.4062, 0.8125, 0.4375, 0.8125, 0.4375, 0.875, 0.4062, 0.875, 0.4062, 0.4375, 0.4375, 0.4375, 0.4375, 0.4688, 0.4062, 0.4688, 0.4062, 0.7656, 0.4375, 0.7656, 0.4375, 0.7812, 0.4062, 0.7812, 0.5, 0.4375, 0.5625, 0.4375, 0.5625, 0.4688, 0.5, 0.4688, 0.5, 0.7656, 0.5625, 0.7656, 0.5625, 0.7812, 0.5, 0.7812, 0.6406, 0.5625, 0.6562, 0.5625, 0.6562, 0.625, 0.6406, 0.625, 0.6094, 0.7656, 0.625, 0.7656, 0.625, 0.7812, 0.6094, 0.7812, 0.6406, 0.7344, 0.6562, 0.7344, 0.6562, 0.75, 0.6406, 0.75, 0.4375, 0.7656, 0.5, 0.7656, 0.5, 0.7812, 0.4375, 0.7812, 0.6406, 0.5312, 0.6562, 0.5312, 0.6562, 0.5625, 0.6406, 0.5625, 0.6406, 0.625, 0.6562, 0.625, 0.6562, 0.6875, 0.6406, 0.6875, 0.3125, 0.625, 0.3438, 0.625, 0.3438, 0.6875, 0.3125, 0.6875, 0.3125, 0.5312, 0.3438, 0.5312, 0.3438, 0.5625, 0.3125, 0.5625, 0.4375, 0.4375, 0.5, 0.4375, 0.5, 0.4688, 0.4375, 0.4688, 0.3125, 0.5625, 0.3438, 0.5625, 0.3438, 0.625, 0.3125, 0.625, 0.6094, 0.4375, 0.625, 0.4375, 0.625, 0.4688, 0.6094, 0.4688, 0.3125, 0.7344, 0.3438, 0.7344, 0.3438, 0.75, 0.3125, 0.75, 0.3125, 0.5156, 0.3438, 0.5156, 0.3438, 0.5312, 0.3125, 0.5312, 0.6406, 0.5156, 0.6562, 0.5156, 0.6562, 0.5312, 0.6406, 0.5312, 0.4062, 0.1875, 0.4375, 0.1875, 0.4375, 0.2188, 0.4062, 0.2188, 0.4062, 0.5156, 0.4375, 0.5156, 0.4375, 0.5312, 0.4062, 0.5312, 0.5, 0.1875, 0.5625, 0.1875, 0.5625, 0.2188, 0.5, 0.2188, 0.5, 0.5156, 0.5625, 0.5156, 0.5625, 0.5312, 0.5, 0.5312, 0.6562, 0.5156, 0.6875, 0.5156, 0.6875, 0.5312, 0.6562, 0.5312, 0.25, 0.5156, 0.3125, 0.5156, 0.3125, 0.5312, 0.25, 0.5312, 0.6094, 0.5156, 0.625, 0.5156, 0.625, 0.5312, 0.6094, 0.5312, 0.3594, 0.5156, 0.375, 0.5156, 0.375, 0.5312, 0.3594, 0.5312, 0.8594, 0.5156, 0.875, 0.5156, 0.875, 0.5312, 0.8594, 0.5312, 0.6875, 0.5156, 0.75, 0.5156, 0.75, 0.5312, 0.6875, 0.5312, 0.1875, 0.5156, 0.25, 0.5156, 0.25, 0.5312, 0.1875, 0.5312, 0.4375, 0.5156, 0.5, 0.5156, 0.5, 0.5312, 0.4375, 0.5312, 0.1562, 0.5156, 0.1875, 0.5156, 0.1875, 0.5312, 0.1562, 0.5312, 0.75, 0.5156, 0.8125, 0.5156, 0.8125, 0.5312, 0.75, 0.5312, 0.4375, 0.1875, 0.5, 0.1875, 0.5, 0.2188, 0.4375, 0.2188, 0.6094, 0.1875, 0.625, 0.1875, 0.625, 0.2188, 0.6094, 0.2188, 0.1406, 0.5156, 0.1562, 0.5156, 0.1562, 0.5312, 0.1406, 0.5312, 0.8125, 0.5156, 0.8438, 0.5156, 0.8438, 0.5312, 0.8125, 0.5312, 0.4062, 0.9375, 0.4375, 0.9375, 0.4375, 0.9688, 0.4062, 0.9688, 0.4062, 0.2656, 0.4375, 0.2656, 0.4375, 0.2812, 0.4062, 0.2812, 0.5, 0.9375, 0.5625, 0.9375, 0.5625, 0.9688, 0.5, 0.9688, 0.5, 0.2656, 0.5625, 0.2656, 0.5625, 0.2812, 0.5, 0.2812, 0.8125, 0.625, 0.8438, 0.625, 0.8438, 0.6875, 0.8125, 0.6875, 0.1406, 0.625, 0.1562, 0.625, 0.1562, 0.6875, 0.1406, 0.6875, 0.8125, 0.5312, 0.8438, 0.5312, 0.8438, 0.5625, 0.8125, 0.5625, 0.1406, 0.5312, 0.1562, 0.5312, 0.1562, 0.5625, 0.1406, 0.5625, 0.1406, 0.5625, 0.1562, 0.5625, 0.1562, 0.625, 0.1406, 0.625, 0.6094, 0.2656, 0.625, 0.2656, 0.625, 0.2812, 0.6094, 0.2812, 0.1406, 0.7344, 0.1562, 0.7344, 0.1562, 0.75, 0.1406, 0.75, 0.4375, 0.2656, 0.5, 0.2656, 0.5, 0.2812, 0.4375, 0.2812, 0.4375, 0.9375, 0.5, 0.9375, 0.5, 0.9688, 0.4375, 0.9688, 0.8125, 0.5625, 0.8438, 0.5625, 0.8438, 0.625, 0.8125, 0.625, 0.6094, 0.9375, 0.625, 0.9375, 0.625, 0.9688, 0.6094, 0.9688, 0.8125, 0.7344, 0.8438, 0.7344, 0.8438, 0.75, 0.8125, 0.75, 0.8125, 0.6875, 0.8438, 0.6875, 0.8438, 0.7188, 0.8125, 0.7188, 0.1406, 0.6875, 0.1562, 0.6875, 0.1562, 0.7188, 0.1406, 0.7188, 0.3125, 0.6875, 0.3438, 0.6875, 0.3438, 0.7188, 0.3125, 0.7188, 0.6406, 0.6875, 0.6562, 0.6875, 0.6562, 0.7188, 0.6406, 0.7188, 0.4062, 0.6875, 0.4375, 0.6875, 0.4375, 0.7188, 0.4062, 0.7188, 0.4062, 0.01562, 0.4375, 0.01562, 0.4375, 0.03125, 0.4062, 0.03125, 0.5, 0.6875, 0.5625, 0.6875, 0.5625, 0.7188, 0.5, 0.7188, 0.5, 0.01562, 0.5625, 0.01562, 0.5625, 0.03125, 0.5, 0.03125, 0.25, 0.6875, 0.3125, 0.6875, 0.3125, 0.7188, 0.25, 0.7188, 0.6562, 0.6875, 0.6875, 0.6875, 0.6875, 0.7188, 0.6562, 0.7188, 0.6094, 0.01562, 0.625, 0.01562, 0.625, 0.03125, 0.6094, 0.03125, 0.4375, 0.01562, 0.5, 0.01562, 0.5, 0.03125, 0.4375, 0.03125, 0.75, 0.6875, 0.8125, 0.6875, 0.8125, 0.7188, 0.75, 0.7188, 0.1562, 0.6875, 0.1875, 0.6875, 0.1875, 0.7188, 0.1562, 0.7188, 0.4375, 0.6875, 0.5, 0.6875, 0.5, 0.7188, 0.4375, 0.7188, 0.6875, 0.6875, 0.75, 0.6875, 0.75, 0.7188, 0.6875, 0.7188, 0.1875, 0.6875, 0.25, 0.6875, 0.25, 0.7188, 0.1875, 0.7188, 0.6094, 0.6875, 0.625, 0.6875, 0.625, 0.7188, 0.6094, 0.7188, 0.3594, 0.6875, 0.375, 0.6875, 0.375, 0.7188, 0.3594, 0.7188, 0.8594, 0.6875, 0.875, 0.6875, 0.875, 0.7188, 0.8594, 0.7188, 0.5625, 0.6875, 0.5938, 0.6875, 0.5938, 0.7188, 0.5625, 0.7188, 0.5625, 0.01562, 0.5938, 0.01562, 0.5938, 0.03125, 0.5625, 0.03125, 0.5625, 0.9375, 0.5938, 0.9375, 0.5938, 0.9688, 0.5625, 0.9688, 0.5625, 0.2656, 0.5938, 0.2656, 0.5938, 0.2812, 0.5625, 0.2812, 0.5625, 0.1875, 0.5938, 0.1875, 0.5938, 0.2188, 0.5625, 0.2188, 0.5625, 0.5156, 0.5938, 0.5156, 0.5938, 0.5312, 0.5625, 0.5312, 0.5625, 0.4375, 0.5938, 0.4375, 0.5938, 0.4688, 0.5625, 0.4688, 0.5625, 0.7656, 0.5938, 0.7656, 0.5938, 0.7812, 0.5625, 0.7812, 0.5625, 0.375, 0.5938, 0.375, 0.5938, 0.4375, 0.5625, 0.4375, 0.5625, 0.7812, 0.5938, 0.7812, 0.5938, 0.8125, 0.5625, 0.8125, 0.5625, 0.625, 0.5938, 0.625, 0.5938, 0.6875, 0.5625, 0.6875, 0.5625, 0.03125, 0.5938, 0.03125, 0.5938, 0.0625, 0.5625, 0.0625, 0.5625, 0.125, 0.5938, 0.125, 0.5938, 0.1875, 0.5625, 0.1875, 0.5625, 0.5312, 0.5938, 0.5312, 0.5938, 0.5625, 0.5625, 0.5625, 0.5625, 0.875, 0.5938, 0.875, 0.5938, 0.9375, 0.5625, 0.9375, 0.5625, 0.2812, 0.5938, 0.2812, 0.5938, 0.3125, 0.5625, 0.3125, 0.5625, 0.8125, 0.5938, 0.8125, 0.5938, 0.875, 0.5625, 0.875, 0.5625, 0.3125, 0.5938, 0.3125, 0.5938, 0.375, 0.5625, 0.375, 0.5625, 0.0625, 0.5938, 0.0625, 0.5938, 0.125, 0.5625, 0.125, 0.5625, 0.5625, 0.5938, 0.5625, 0.5938, 0.625, 0.5625, 0.625, 0.5625, 0.4844, 0.5938, 0.4844, 0.5938, 0.5, 0.5625, 0.5, 0.5625, 0.7344, 0.5938, 0.7344, 0.5938, 0.75, 0.5625, 0.75, 0.5625, 0.2344, 0.5938, 0.2344, 0.5938, 0.25, 0.5625, 0.25, 0.5625, 0.9844, 0.5938, 0.9844, 0.5938, 1.0, 0.5625, 1.0, 0.3906, 0.01562, 0.4062, 0.01562, 0.4062, 0.03125, 0.3906, 0.03125, 0.3906, 0.6875, 0.4062, 0.6875, 0.4062, 0.7188, 0.3906, 0.7188, 0.3906, 0.2656, 0.4062, 0.2656, 0.4062, 0.2812, 0.3906, 0.2812, 0.3906, 0.9375, 0.4062, 0.9375, 0.4062, 0.9688, 0.3906, 0.9688, 0.3906, 0.5156, 0.4062, 0.5156, 0.4062, 0.5312, 0.3906, 0.5312, 0.3906, 0.1875, 0.4062, 0.1875, 0.4062, 0.2188, 0.3906, 0.2188, 0.3906, 0.7656, 0.4062, 0.7656, 0.4062, 0.7812, 0.3906, 0.7812, 0.3906, 0.4375, 0.4062, 0.4375, 0.4062, 0.4688, 0.3906, 0.4688, 0.3906, 0.8125, 0.4062, 0.8125, 0.4062, 0.875, 0.3906, 0.875, 0.3906, 0.3125, 0.4062, 0.3125, 0.4062, 0.375, 0.3906, 0.375, 0.3906, 0.0625, 0.4062, 0.0625, 0.4062, 0.125, 0.3906, 0.125, 0.3906, 0.5625, 0.4062, 0.5625, 0.4062, 0.625, 0.3906, 0.625, 0.3906, 0.4844, 0.4062, 0.4844, 0.4062, 0.5, 0.3906, 0.5, 0.3906, 0.7344, 0.4062, 0.7344, 0.4062, 0.75, 0.3906, 0.75, 0.3906, 0.2344, 0.4062, 0.2344, 0.4062, 0.25, 0.3906, 0.25, 0.3906, 0.9844, 0.4062, 0.9844, 0.4062, 1.0, 0.3906, 1.0, 0.3906, 0.875, 0.4062, 0.875, 0.4062, 0.9375, 0.3906, 0.9375, 0.3906, 0.2812, 0.4062, 0.2812, 0.4062, 0.3125, 0.3906, 0.3125, 0.3906, 0.125, 0.4062, 0.125, 0.4062, 0.1875, 0.3906, 0.1875, 0.3906, 0.5312, 0.4062, 0.5312, 0.4062, 0.5625, 0.3906, 0.5625, 0.3906, 0.625, 0.4062, 0.625, 0.4062, 0.6875, 0.3906, 0.6875, 0.3906, 0.03125, 0.4062, 0.03125, 0.4062, 0.0625, 0.3906, 0.0625, 0.3906, 0.375, 0.4062, 0.375, 0.4062, 0.4375, 0.3906, 0.4375, 0.3906, 0.7812, 0.4062, 0.7812, 0.4062, 0.8125, 0.3906, 0.8125, 0.3906, 0.9688, 0.4062, 0.9688, 0.4062, 0.9844, 0.3906, 0.9844, 0.3906, 0.25, 0.4062, 0.25, 0.4062, 0.2656, 0.3906, 0.2656, 0.5625, 0.9688, 0.5938, 0.9688, 0.5938, 0.9844, 0.5625, 0.9844, 0.5625, 0.25, 0.5938, 0.25, 0.5938, 0.2656, 0.5625, 0.2656, 0.8438, 0.6875, 0.8594, 0.6875, 0.8594, 0.7188, 0.8438, 0.7188, 0.125, 0.6875, 0.1406, 0.6875, 0.1406, 0.7188, 0.125, 0.7188, 0.4375, 0.25, 0.5, 0.25, 0.5, 0.2656, 0.4375, 0.2656, 0.125, 0.7344, 0.1406, 0.7344, 0.1406, 0.75, 0.125, 0.75, 0.6094, 0.25, 0.625, 0.25, 0.625, 0.2656, 0.6094, 0.2656, 0.125, 0.5625, 0.1406, 0.5625, 0.1406, 0.625, 0.125, 0.625, 0.125, 0.5312, 0.1406, 0.5312, 0.1406, 0.5625, 0.125, 0.5625, 0.125, 0.625, 0.1406, 0.625, 0.1406, 0.6875, 0.125, 0.6875, 0.5, 0.25, 0.5625, 0.25, 0.5625, 0.2656, 0.5, 0.2656, 0.4062, 0.25, 0.4375, 0.25, 0.4375, 0.2656, 0.4062, 0.2656, 0.125, 0.5156, 0.1406, 0.5156, 0.1406, 0.5312, 0.125, 0.5312, 0.8438, 0.5156, 0.8594, 0.5156, 0.8594, 0.5312, 0.8438, 0.5312, 0.4062, 0.9688, 0.4375, 0.9688, 0.4375, 0.9844, 0.4062, 0.9844, 0.5, 0.9688, 0.5625, 0.9688, 0.5625, 0.9844, 0.5, 0.9844, 0.8438, 0.625, 0.8594, 0.625, 0.8594, 0.6875, 0.8438, 0.6875, 0.8438, 0.5312, 0.8594, 0.5312, 0.8594, 0.5625, 0.8438, 0.5625, 0.4375, 0.9688, 0.5, 0.9688, 0.5, 0.9844, 0.4375, 0.9844, 0.8438, 0.5625, 0.8594, 0.5625, 0.8594, 0.625, 0.8438, 0.625, 0.6094, 0.9688, 0.625, 0.9688, 0.625, 0.9844, 0.6094, 0.9844, 0.8438, 0.7344, 0.8594, 0.7344, 0.8594, 0.75, 0.8438, 0.75, 0.8438, 0.7188, 0.8594, 0.7188, 0.8594, 0.7344, 0.8438, 0.7344, 0.125, 0.7188, 0.1406, 0.7188, 0.1406, 0.7344, 0.125, 0.7344, 0.3906, 0.7188, 0.4062, 0.7188, 0.4062, 0.7344, 0.3906, 0.7344, 0.3906, 0.0, 0.4062, 0.0, 0.4062, 0.01562, 0.3906, 0.01562, 0.5625, 0.7188, 0.5938, 0.7188, 0.5938, 0.7344, 0.5625, 0.7344, 0.5625, 0.0, 0.5938, 0.0, 0.5938, 0.01562, 0.5625, 0.01562, 0.4375, 0.0, 0.5, 0.0, 0.5, 0.01562, 0.4375, 0.01562, 0.6094, 0.0, 0.625, 0.0, 0.625, 0.01562, 0.6094, 0.01562, 0.5, 0.0, 0.5625, 0.0, 0.5625, 0.01562, 0.5, 0.01562, 0.4062, 0.0, 0.4375, 0.0, 0.4375, 0.01562, 0.4062, 0.01562, 0.8125, 0.7188, 0.8438, 0.7188, 0.8438, 0.7344, 0.8125, 0.7344, 0.1406, 0.7188, 0.1562, 0.7188, 0.1562, 0.7344, 0.1406, 0.7344, 0.3125, 0.7188, 0.3438, 0.7188, 0.3438, 0.7344, 0.3125, 0.7344, 0.6406, 0.7188, 0.6562, 0.7188, 0.6562, 0.7344, 0.6406, 0.7344, 0.4062, 0.7188, 0.4375, 0.7188, 0.4375, 0.7344, 0.4062, 0.7344, 0.5, 0.7188, 0.5625, 0.7188, 0.5625, 0.7344, 0.5, 0.7344, 0.25, 0.7188, 0.3125, 0.7188, 0.3125, 0.7344, 0.25, 0.7344, 0.6562, 0.7188, 0.6875, 0.7188, 0.6875, 0.7344, 0.6562, 0.7344, 0.75, 0.7188, 0.8125, 0.7188, 0.8125, 0.7344, 0.75, 0.7344, 0.1562, 0.7188, 0.1875, 0.7188, 0.1875, 0.7344, 0.1562, 0.7344, 0.4375, 0.7188, 0.5, 0.7188, 0.5, 0.7344, 0.4375, 0.7344, 0.6875, 0.7188, 0.75, 0.7188, 0.75, 0.7344, 0.6875, 0.7344, 0.1875, 0.7188, 0.25, 0.7188, 0.25, 0.7344, 0.1875, 0.7344, 0.6094, 0.7188, 0.625, 0.7188, 0.625, 0.7344, 0.6094, 0.7344, 0.3594, 0.7188, 0.375, 0.7188, 0.375, 0.7344, 0.3594, 0.7344, 0.8594, 0.7188, 0.875, 0.7188, 0.875, 0.7344, 0.8594, 0.7344, 0.3438, 0.7188, 0.3594, 0.7188, 0.3594, 0.7344, 0.3438, 0.7344, 0.625, 0.7188, 0.6406, 0.7188, 0.6406, 0.7344, 0.625, 0.7344, 0.3906, 0.4688, 0.4062, 0.4688, 0.4062, 0.4844, 0.3906, 0.4844, 0.3906, 0.75, 0.4062, 0.75, 0.4062, 0.7656, 0.3906, 0.7656, 0.5625, 0.4688, 0.5938, 0.4688, 0.5938, 0.4844, 0.5625, 0.4844, 0.5625, 0.75, 0.5938, 0.75, 0.5938, 0.7656, 0.5625, 0.7656, 0.3438, 0.6875, 0.3594, 0.6875, 0.3594, 0.7188, 0.3438, 0.7188, 0.625, 0.6875, 0.6406, 0.6875, 0.6406, 0.7188, 0.625, 0.7188, 0.3438, 0.5156, 0.3594, 0.5156, 0.3594, 0.5312, 0.3438, 0.5312, 0.625, 0.5156, 0.6406, 0.5156, 0.6406, 0.5312, 0.625, 0.5312, 0.625, 0.625, 0.6406, 0.625, 0.6406, 0.6875, 0.625, 0.6875, 0.625, 0.5312, 0.6406, 0.5312, 0.6406, 0.5625, 0.625, 0.5625, 0.4375, 0.75, 0.5, 0.75, 0.5, 0.7656, 0.4375, 0.7656, 0.625, 0.7344, 0.6406, 0.7344, 0.6406, 0.75, 0.625, 0.75, 0.6094, 0.75, 0.625, 0.75, 0.625, 0.7656, 0.6094, 0.7656, 0.625, 0.5625, 0.6406, 0.5625, 0.6406, 0.625, 0.625, 0.625, 0.5, 0.75, 0.5625, 0.75, 0.5625, 0.7656, 0.5, 0.7656, 0.4062, 0.75, 0.4375, 0.75, 0.4375, 0.7656, 0.4062, 0.7656, 0.4062, 0.4688, 0.4375, 0.4688, 0.4375, 0.4844, 0.4062, 0.4844, 0.5, 0.4688, 0.5625, 0.4688, 0.5625, 0.4844, 0.5, 0.4844, 0.3438, 0.625, 0.3594, 0.625, 0.3594, 0.6875, 0.3438, 0.6875, 0.3438, 0.5312, 0.3594, 0.5312, 0.3594, 0.5625, 0.3438, 0.5625, 0.4375, 0.4688, 0.5, 0.4688, 0.5, 0.4844, 0.4375, 0.4844, 0.3438, 0.5625, 0.3594, 0.5625, 0.3594, 0.625, 0.3438, 0.625, 0.6094, 0.4688, 0.625, 0.4688, 0.625, 0.4844, 0.6094, 0.4844, 0.3438, 0.7344, 0.3594, 0.7344, 0.3594, 0.75, 0.3438, 0.75, 0.625, 0.5, 0.6406, 0.5, 0.6406, 0.5156, 0.625, 0.5156, 0.3438, 0.5, 0.3594, 0.5, 0.3594, 0.5156, 0.3438, 0.5156, 0.8438, 0.5, 0.8594, 0.5, 0.8594, 0.5156, 0.8438, 0.5156, 0.125, 0.5, 0.1406, 0.5, 0.1406, 0.5156, 0.125, 0.5156, 0.3906, 0.2188, 0.4062, 0.2188, 0.4062, 0.2344, 0.3906, 0.2344, 0.3906, 0.5, 0.4062, 0.5, 0.4062, 0.5156, 0.3906, 0.5156, 0.5625, 0.2188, 0.5938, 0.2188, 0.5938, 0.2344, 0.5625, 0.2344, 0.5625, 0.5, 0.5938, 0.5, 0.5938, 0.5156, 0.5625, 0.5156, 0.8125, 0.5, 0.8438, 0.5, 0.8438, 0.5156, 0.8125, 0.5156, 0.1406, 0.5, 0.1562, 0.5, 0.1562, 0.5156, 0.1406, 0.5156, 0.75, 0.5, 0.8125, 0.5, 0.8125, 0.5156, 0.75, 0.5156, 0.1562, 0.5, 0.1875, 0.5, 0.1875, 0.5156, 0.1562, 0.5156, 0.4375, 0.5, 0.5, 0.5, 0.5, 0.5156, 0.4375, 0.5156, 0.1875, 0.5, 0.25, 0.5, 0.25, 0.5156, 0.1875, 0.5156, 0.6875, 0.5, 0.75, 0.5, 0.75, 0.5156, 0.6875, 0.5156, 0.8594, 0.5, 0.875, 0.5, 0.875, 0.5156, 0.8594, 0.5156, 0.3594, 0.5, 0.375, 0.5, 0.375, 0.5156, 0.3594, 0.5156, 0.6094, 0.5, 0.625, 0.5, 0.625, 0.5156, 0.6094, 0.5156, 0.25, 0.5, 0.3125, 0.5, 0.3125, 0.5156, 0.25, 0.5156, 0.6562, 0.5, 0.6875, 0.5, 0.6875, 0.5156, 0.6562, 0.5156, 0.5, 0.5, 0.5625, 0.5, 0.5625, 0.5156, 0.5, 0.5156, 0.4062, 0.5, 0.4375, 0.5, 0.4375, 0.5156, 0.4062, 0.5156, 0.6406, 0.5, 0.6562, 0.5, 0.6562, 0.5156, 0.6406, 0.5156, 0.3125, 0.5, 0.3438, 0.5, 0.3438, 0.5156, 0.3125, 0.5156, 0.4062, 0.2188, 0.4375, 0.2188, 0.4375, 0.2344, 0.4062, 0.2344, 0.5, 0.2188, 0.5625, 0.2188, 0.5625, 0.2344, 0.5, 0.2344, 0.4375, 0.2188, 0.5, 0.2188, 0.5, 0.2344, 0.4375, 0.2344, 0.6094, 0.2188, 0.625, 0.2188, 0.625, 0.2344, 0.6094, 0.2344, 0.5938, 0.2188, 0.6094, 0.2188, 0.6094, 0.2344, 0.5938, 0.2344, 0.5938, 0.5, 0.6094, 0.5, 0.6094, 0.5156, 0.5938, 0.5156, 0.5938, 0.4688, 0.6094, 0.4688, 0.6094, 0.4844, 0.5938, 0.4844, 0.5938, 0.75, 0.6094, 0.75, 0.6094, 0.7656, 0.5938, 0.7656, 0.5938, 0.7188, 0.6094, 0.7188, 0.6094, 0.7344, 0.5938, 0.7344, 0.5938, 0.0, 0.6094, 0.0, 0.6094, 0.01562, 0.5938, 0.01562, 0.5938, 0.9688, 0.6094, 0.9688, 0.6094, 0.9844, 0.5938, 0.9844, 0.5938, 0.25, 0.6094, 0.25, 0.6094, 0.2656, 0.5938, 0.2656, 0.5938, 0.6875, 0.6094, 0.6875, 0.6094, 0.7188, 0.5938, 0.7188, 0.5938, 0.01562, 0.6094, 0.01562, 0.6094, 0.03125, 0.5938, 0.03125, 0.5938, 0.9375, 0.6094, 0.9375, 0.6094, 0.9688, 0.5938, 0.9688, 0.5938, 0.2656, 0.6094, 0.2656, 0.6094, 0.2812, 0.5938, 0.2812, 0.5938, 0.1875, 0.6094, 0.1875, 0.6094, 0.2188, 0.5938, 0.2188, 0.5938, 0.5156, 0.6094, 0.5156, 0.6094, 0.5312, 0.5938, 0.5312, 0.5938, 0.4375, 0.6094, 0.4375, 0.6094, 0.4688, 0.5938, 0.4688, 0.5938, 0.7656, 0.6094, 0.7656, 0.6094, 0.7812, 0.5938, 0.7812, 0.5938, 0.375, 0.6094, 0.375, 0.6094, 0.4375, 0.5938, 0.4375, 0.5938, 0.7812, 0.6094, 0.7812, 0.6094, 0.8125, 0.5938, 0.8125, 0.5938, 0.625, 0.6094, 0.625, 0.6094, 0.6875, 0.5938, 0.6875, 0.5938, 0.03125, 0.6094, 0.03125, 0.6094, 0.0625, 0.5938, 0.0625, 0.5938, 0.125, 0.6094, 0.125, 0.6094, 0.1875, 0.5938, 0.1875, 0.5938, 0.5312, 0.6094, 0.5312, 0.6094, 0.5625, 0.5938, 0.5625, 0.5938, 0.875, 0.6094, 0.875, 0.6094, 0.9375, 0.5938, 0.9375, 0.5938, 0.2812, 0.6094, 0.2812, 0.6094, 0.3125, 0.5938, 0.3125, 0.5938, 0.8125, 0.6094, 0.8125, 0.6094, 0.875, 0.5938, 0.875, 0.5938, 0.3125, 0.6094, 0.3125, 0.6094, 0.375, 0.5938, 0.375, 0.5938, 0.0625, 0.6094, 0.0625, 0.6094, 0.125, 0.5938, 0.125, 0.5938, 0.5625, 0.6094, 0.5625, 0.6094, 0.625, 0.5938, 0.625, 0.5938, 0.4844, 0.6094, 0.4844, 0.6094, 0.5, 0.5938, 0.5, 0.5938, 0.7344, 0.6094, 0.7344, 0.6094, 0.75, 0.5938, 0.75, 0.5938, 0.2344, 0.6094, 0.2344, 0.6094, 0.25, 0.5938, 0.25, 0.5938, 0.9844, 0.6094, 0.9844, 0.6094, 1.0, 0.5938, 1.0, 0.375, 0.5, 0.3906, 0.5, 0.3906, 0.5156, 0.375, 0.5156, 0.375, 0.2188, 0.3906, 0.2188, 0.3906, 0.2344, 0.375, 0.2344, 0.375, 0.75, 0.3906, 0.75, 0.3906, 0.7656, 0.375, 0.7656, 0.375, 0.4688, 0.3906, 0.4688, 0.3906, 0.4844, 0.375, 0.4844, 0.375, 0.0, 0.3906, 0.0, 0.3906, 0.01562, 0.375, 0.01562, 0.375, 0.7188, 0.3906, 0.7188, 0.3906, 0.7344, 0.375, 0.7344, 0.375, 0.25, 0.3906, 0.25, 0.3906, 0.2656, 0.375, 0.2656, 0.375, 0.9688, 0.3906, 0.9688, 0.3906, 0.9844, 0.375, 0.9844, 0.375, 0.7812, 0.3906, 0.7812, 0.3906, 0.8125, 0.375, 0.8125, 0.375, 0.375, 0.3906, 0.375, 0.3906, 0.4375, 0.375, 0.4375, 0.375, 0.03125, 0.3906, 0.03125, 0.3906, 0.0625, 0.375, 0.0625, 0.375, 0.625, 0.3906, 0.625, 0.3906, 0.6875, 0.375, 0.6875, 0.375, 0.5312, 0.3906, 0.5312, 0.3906, 0.5625, 0.375, 0.5625, 0.375, 0.125, 0.3906, 0.125, 0.3906, 0.1875, 0.375, 0.1875, 0.375, 0.2812, 0.3906, 0.2812, 0.3906, 0.3125, 0.375, 0.3125, 0.375, 0.875, 0.3906, 0.875, 0.3906, 0.9375, 0.375, 0.9375, 0.375, 0.9844, 0.3906, 0.9844, 0.3906, 1.0, 0.375, 1.0, 0.375, 0.2344, 0.3906, 0.2344, 0.3906, 0.25, 0.375, 0.25, 0.375, 0.7344, 0.3906, 0.7344, 0.3906, 0.75, 0.375, 0.75, 0.375, 0.4844, 0.3906, 0.4844, 0.3906, 0.5, 0.375, 0.5, 0.375, 0.5625, 0.3906, 0.5625, 0.3906, 0.625, 0.375, 0.625, 0.375, 0.0625, 0.3906, 0.0625, 0.3906, 0.125, 0.375, 0.125, 0.375, 0.3125, 0.3906, 0.3125, 0.3906, 0.375, 0.375, 0.375, 0.375, 0.8125, 0.3906, 0.8125, 0.3906, 0.875, 0.375, 0.875, 0.375, 0.4375, 0.3906, 0.4375, 0.3906, 0.4688, 0.375, 0.4688, 0.375, 0.7656, 0.3906, 0.7656, 0.3906, 0.7812, 0.375, 0.7812, 0.375, 0.1875, 0.3906, 0.1875, 0.3906, 0.2188, 0.375, 0.2188, 0.375, 0.5156, 0.3906, 0.5156, 0.3906, 0.5312, 0.375, 0.5312, 0.375, 0.9375, 0.3906, 0.9375, 0.3906, 0.9688, 0.375, 0.9688, 0.375, 0.2656, 0.3906, 0.2656, 0.3906, 0.2812, 0.375, 0.2812, 0.375, 0.6875, 0.3906, 0.6875, 0.3906, 0.7188, 0.375, 0.7188, 0.375, 0.01562, 0.3906, 0.01562, 0.3906, 0.03125, 0.375, 0.03125])
me_cube.materials.append(mat_material)
me_cube.materials.append(mat_color)
me_cube.use_remesh_preserve_volume = False
me_cube.use_remesh_preserve_attributes = False
me_cube.use_mirror_vertex_groups = False
me_cube.update()

# ---- objects
ob_cube = bpy.data.objects.new('Cube', me_cube)
ob_light = bpy.data.objects.new('Light', light_light)
ob_camera = bpy.data.objects.new('Camera', cam_camera)

# ---- transforms, parenting, visibility, modifiers, constraints
ob_cube.location = (0.0, 0.0, 0.0)
ob_cube.lock_rotations_4d = False
ob_cube.empty_display_type = 'ARROWS'
ob_cube.lineart.crease_threshold = 0.0
ob_light.location = (4.076, 1.005, 5.904)
ob_light.rotation_euler = (0.6503, 0.05522, 1.866)
ob_light.lock_rotations_4d = False
ob_light.empty_display_type = 'ARROWS'
ob_light.color = (0.0, 0.0, 0.0, 0.0)
ob_light.lineart.crease_threshold = 0.0
ob_camera.location = (7.359, -6.926, 4.958)
ob_camera.rotation_euler = (1.109, 0.0, 0.8149)
ob_camera.lock_rotations_4d = False
ob_camera.empty_display_type = 'ARROWS'
ob_camera.color = (0.0, 0.0, 0.0, 0.0)
ob_camera.display_type = 'WIRE'
ob_camera.lineart.crease_threshold = 0.0

# ---- collection membership
col_collection.objects.link(ob_cube)
col_collection.objects.link(ob_light)
col_collection.objects.link(ob_camera)

# ---- scene / render settings (as saved in the file)
scene.camera = ob_camera
scene.frame_start = 1; scene.frame_end = 250; scene.frame_set(1)
scene.render.engine = 'BLENDER_EEVEE_NEXT'
scene.cycles.use_denoising = False
scene.cycles.samples = 128
scene.cycles.sampling_pattern = 'TABULATED_SOBOL'
scene.cycles.use_adaptive_sampling = False
scene.cycles.use_light_tree = False
scene.view_settings.view_transform = 'Filmic'
bpy.context.view_layer.update()
